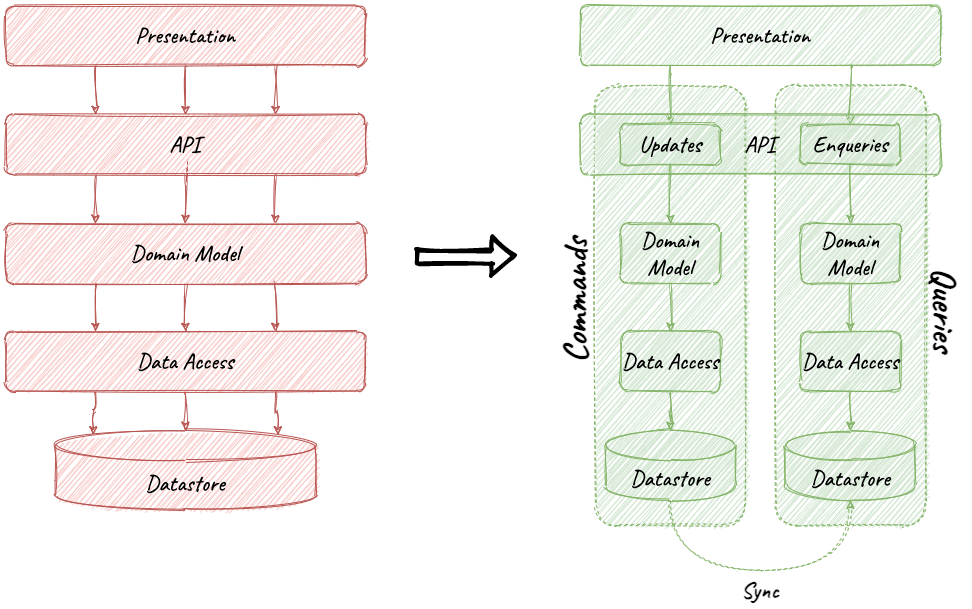

The diagram above was exported from draw.io. Its source (the exported page's mxGraphModel, read from the mxfile embedded in the PNG):
<mxGraphModel dx="1186" dy="669" grid="1" gridSize="10" guides="1" tooltips="1" connect="1" arrows="1" fold="1" page="1" pageScale="1" pageWidth="1100" pageHeight="850" math="0" shadow="0">
  <root>
    <mxCell id="0" />
    <mxCell id="1" parent="0" />
    <mxCell id="-h10ZDPqKs-Dk3NRX6hp-24" value="" style="rounded=1;whiteSpace=wrap;html=1;sketch=1;dashed=1;fillColor=#d5e8d4;strokeColor=#82b366;fontFamily=Caveat;fontSource=https%3A%2F%2Ffonts.googleapis.com%2Fcss%3Ffamily%3DCaveat;fontSize=23;" vertex="1" parent="1">
      <mxGeometry x="840" y="253" width="150" height="440" as="geometry" />
    </mxCell>
    <mxCell id="-h10ZDPqKs-Dk3NRX6hp-22" value="" style="rounded=1;whiteSpace=wrap;html=1;sketch=1;dashed=1;fillColor=#d5e8d4;strokeColor=#82b366;fontFamily=Caveat;fontSource=https%3A%2F%2Ffonts.googleapis.com%2Fcss%3Ffamily%3DCaveat;fontSize=23;" vertex="1" parent="1">
      <mxGeometry x="660" y="253" width="150" height="440" as="geometry" />
    </mxCell>
    <mxCell id="tnNA242omzMBLjsSW1qR-1" value="Datastore" style="shape=cylinder3;whiteSpace=wrap;html=1;boundedLbl=1;backgroundOutline=1;size=15;sketch=1;rounded=1;fillColor=#f8cecc;strokeColor=#b85450;fontFamily=Caveat;fontSource=https%3A%2F%2Ffonts.googleapis.com%2Fcss%3Ffamily%3DCaveat;fontSize=23;" vertex="1" parent="1">
      <mxGeometry x="120" y="598" width="260" height="80" as="geometry" />
    </mxCell>
    <mxCell id="tnNA242omzMBLjsSW1qR-21" style="edgeStyle=orthogonalEdgeStyle;orthogonalLoop=1;jettySize=auto;html=1;exitX=0.25;exitY=1;exitDx=0;exitDy=0;entryX=0.25;entryY=0;entryDx=0;entryDy=0;sketch=1;curved=1;fillColor=#f8cecc;strokeColor=#b85450;fontFamily=Caveat;fontSource=https%3A%2F%2Ffonts.googleapis.com%2Fcss%3Ffamily%3DCaveat;fontSize=23;" edge="1" parent="1" source="tnNA242omzMBLjsSW1qR-4" target="tnNA242omzMBLjsSW1qR-19">
      <mxGeometry relative="1" as="geometry" />
    </mxCell>
    <mxCell id="tnNA242omzMBLjsSW1qR-22" style="edgeStyle=orthogonalEdgeStyle;orthogonalLoop=1;jettySize=auto;html=1;exitX=0.5;exitY=1;exitDx=0;exitDy=0;entryX=0.5;entryY=0;entryDx=0;entryDy=0;sketch=1;curved=1;fillColor=#f8cecc;strokeColor=#b85450;fontFamily=Caveat;fontSource=https%3A%2F%2Ffonts.googleapis.com%2Fcss%3Ffamily%3DCaveat;fontSize=23;" edge="1" parent="1" source="tnNA242omzMBLjsSW1qR-4" target="tnNA242omzMBLjsSW1qR-19">
      <mxGeometry relative="1" as="geometry" />
    </mxCell>
    <mxCell id="tnNA242omzMBLjsSW1qR-23" style="edgeStyle=orthogonalEdgeStyle;orthogonalLoop=1;jettySize=auto;html=1;exitX=0.75;exitY=1;exitDx=0;exitDy=0;entryX=0.75;entryY=0;entryDx=0;entryDy=0;sketch=1;curved=1;fillColor=#f8cecc;strokeColor=#b85450;fontFamily=Caveat;fontSource=https%3A%2F%2Ffonts.googleapis.com%2Fcss%3Ffamily%3DCaveat;fontSize=23;" edge="1" parent="1" source="tnNA242omzMBLjsSW1qR-4" target="tnNA242omzMBLjsSW1qR-19">
      <mxGeometry relative="1" as="geometry" />
    </mxCell>
    <mxCell id="tnNA242omzMBLjsSW1qR-4" value="Presentation" style="whiteSpace=wrap;html=1;sketch=1;rounded=1;fillColor=#f8cecc;strokeColor=#b85450;fontFamily=Caveat;fontSource=https%3A%2F%2Ffonts.googleapis.com%2Fcss%3Ffamily%3DCaveat;fontSize=23;" vertex="1" parent="1">
      <mxGeometry x="70" y="173" width="360" height="60" as="geometry" />
    </mxCell>
    <mxCell id="-h10ZDPqKs-Dk3NRX6hp-39" style="edgeStyle=orthogonalEdgeStyle;curved=1;rounded=1;sketch=1;orthogonalLoop=1;jettySize=auto;html=1;exitX=0.75;exitY=1;exitDx=0;exitDy=0;entryX=0.75;entryY=0;entryDx=0;entryDy=0;fontSize=35;fillColor=#f8cecc;strokeColor=#b85450;" edge="1" parent="1" source="tnNA242omzMBLjsSW1qR-19" target="-h10ZDPqKs-Dk3NRX6hp-38">
      <mxGeometry relative="1" as="geometry" />
    </mxCell>
    <mxCell id="-h10ZDPqKs-Dk3NRX6hp-40" style="edgeStyle=orthogonalEdgeStyle;curved=1;rounded=1;sketch=1;orthogonalLoop=1;jettySize=auto;html=1;exitX=0.5;exitY=1;exitDx=0;exitDy=0;entryX=0.5;entryY=0;entryDx=0;entryDy=0;fontSize=35;fillColor=#f8cecc;strokeColor=#b85450;" edge="1" parent="1" source="tnNA242omzMBLjsSW1qR-19" target="-h10ZDPqKs-Dk3NRX6hp-38">
      <mxGeometry relative="1" as="geometry" />
    </mxCell>
    <mxCell id="-h10ZDPqKs-Dk3NRX6hp-41" style="edgeStyle=orthogonalEdgeStyle;curved=1;rounded=1;sketch=1;orthogonalLoop=1;jettySize=auto;html=1;exitX=0.25;exitY=1;exitDx=0;exitDy=0;entryX=0.25;entryY=0;entryDx=0;entryDy=0;fontSize=35;fillColor=#f8cecc;strokeColor=#b85450;" edge="1" parent="1" source="tnNA242omzMBLjsSW1qR-19" target="-h10ZDPqKs-Dk3NRX6hp-38">
      <mxGeometry relative="1" as="geometry" />
    </mxCell>
    <mxCell id="tnNA242omzMBLjsSW1qR-19" value="API" style="whiteSpace=wrap;html=1;sketch=1;rounded=1;fillColor=#f8cecc;strokeColor=#b85450;fontFamily=Caveat;fontSource=https%3A%2F%2Ffonts.googleapis.com%2Fcss%3Ffamily%3DCaveat;fontSize=23;" vertex="1" parent="1">
      <mxGeometry x="70" y="282" width="360" height="60" as="geometry" />
    </mxCell>
    <mxCell id="tnNA242omzMBLjsSW1qR-28" style="edgeStyle=orthogonalEdgeStyle;orthogonalLoop=1;jettySize=auto;html=1;exitX=0.25;exitY=1;exitDx=0;exitDy=0;entryX=0.145;entryY=0;entryDx=0;entryDy=4.35;entryPerimeter=0;sketch=1;curved=1;fillColor=#f8cecc;strokeColor=#b85450;fontFamily=Caveat;fontSource=https%3A%2F%2Ffonts.googleapis.com%2Fcss%3Ffamily%3DCaveat;fontSize=23;" edge="1" parent="1" source="tnNA242omzMBLjsSW1qR-20" target="tnNA242omzMBLjsSW1qR-1">
      <mxGeometry relative="1" as="geometry" />
    </mxCell>
    <mxCell id="rlPX1ff6OTVoPrzeAxOV-18" style="edgeStyle=orthogonalEdgeStyle;orthogonalLoop=1;jettySize=auto;html=1;exitX=0.75;exitY=1;exitDx=0;exitDy=0;entryX=0.855;entryY=0;entryDx=0;entryDy=4.35;entryPerimeter=0;sketch=1;curved=1;fillColor=#f8cecc;strokeColor=#b85450;fontFamily=Caveat;fontSource=https%3A%2F%2Ffonts.googleapis.com%2Fcss%3Ffamily%3DCaveat;fontSize=23;" edge="1" parent="1" source="tnNA242omzMBLjsSW1qR-20" target="tnNA242omzMBLjsSW1qR-1">
      <mxGeometry relative="1" as="geometry" />
    </mxCell>
    <mxCell id="-h10ZDPqKs-Dk3NRX6hp-37" style="edgeStyle=orthogonalEdgeStyle;curved=1;rounded=1;sketch=1;orthogonalLoop=1;jettySize=auto;html=1;exitX=0.5;exitY=1;exitDx=0;exitDy=0;entryX=0.5;entryY=0;entryDx=0;entryDy=0;entryPerimeter=0;fontSize=35;fillColor=#f8cecc;strokeColor=#b85450;" edge="1" parent="1" source="tnNA242omzMBLjsSW1qR-20" target="tnNA242omzMBLjsSW1qR-1">
      <mxGeometry relative="1" as="geometry" />
    </mxCell>
    <mxCell id="tnNA242omzMBLjsSW1qR-20" value="Data Access" style="whiteSpace=wrap;html=1;sketch=1;rounded=1;fillColor=#f8cecc;strokeColor=#b85450;fontFamily=Caveat;fontSource=https%3A%2F%2Ffonts.googleapis.com%2Fcss%3Ffamily%3DCaveat;fontSize=23;" vertex="1" parent="1">
      <mxGeometry x="70" y="499" width="360" height="60" as="geometry" />
    </mxCell>
    <mxCell id="-h10ZDPqKs-Dk3NRX6hp-26" style="edgeStyle=orthogonalEdgeStyle;curved=1;rounded=1;sketch=1;orthogonalLoop=1;jettySize=auto;html=1;entryX=0.5;entryY=1;entryDx=0;entryDy=0;entryPerimeter=0;dashed=1;fontFamily=Caveat;fontSource=https%3A%2F%2Ffonts.googleapis.com%2Fcss%3Ffamily%3DCaveat;fontSize=23;fillColor=#d5e8d4;strokeColor=#82b366;" edge="1" parent="1" source="rlPX1ff6OTVoPrzeAxOV-2" target="rlPX1ff6OTVoPrzeAxOV-14">
      <mxGeometry relative="1" as="geometry">
        <Array as="points">
          <mxPoint x="735" y="738" />
          <mxPoint x="915" y="738" />
        </Array>
      </mxGeometry>
    </mxCell>
    <mxCell id="rlPX1ff6OTVoPrzeAxOV-2" value="Datastore" style="shape=cylinder3;whiteSpace=wrap;html=1;boundedLbl=1;backgroundOutline=1;size=15;sketch=1;rounded=1;fillColor=#d5e8d4;strokeColor=#82b366;fontFamily=Caveat;fontSource=https%3A%2F%2Ffonts.googleapis.com%2Fcss%3Ffamily%3DCaveat;fontSize=23;" vertex="1" parent="1">
      <mxGeometry x="670" y="598" width="130" height="70" as="geometry" />
    </mxCell>
    <mxCell id="-h10ZDPqKs-Dk3NRX6hp-32" style="edgeStyle=orthogonalEdgeStyle;curved=1;rounded=1;sketch=1;orthogonalLoop=1;jettySize=auto;html=1;exitX=0.75;exitY=1;exitDx=0;exitDy=0;fontSize=35;fillColor=#d5e8d4;strokeColor=#82b366;" edge="1" parent="1" source="rlPX1ff6OTVoPrzeAxOV-5" target="-h10ZDPqKs-Dk3NRX6hp-31">
      <mxGeometry relative="1" as="geometry" />
    </mxCell>
    <mxCell id="-h10ZDPqKs-Dk3NRX6hp-33" style="edgeStyle=orthogonalEdgeStyle;curved=1;rounded=1;sketch=1;orthogonalLoop=1;jettySize=auto;html=1;exitX=0.25;exitY=1;exitDx=0;exitDy=0;entryX=0.5;entryY=0;entryDx=0;entryDy=0;fontSize=35;fillColor=#d5e8d4;strokeColor=#82b366;" edge="1" parent="1" source="rlPX1ff6OTVoPrzeAxOV-5" target="-h10ZDPqKs-Dk3NRX6hp-30">
      <mxGeometry relative="1" as="geometry" />
    </mxCell>
    <mxCell id="rlPX1ff6OTVoPrzeAxOV-5" value="Presentation" style="whiteSpace=wrap;html=1;sketch=1;rounded=1;fillColor=#d5e8d4;strokeColor=#82b366;fontFamily=Caveat;fontSource=https%3A%2F%2Ffonts.googleapis.com%2Fcss%3Ffamily%3DCaveat;fontSize=23;" vertex="1" parent="1">
      <mxGeometry x="645" y="173" width="360" height="60" as="geometry" />
    </mxCell>
    <mxCell id="rlPX1ff6OTVoPrzeAxOV-10" style="edgeStyle=orthogonalEdgeStyle;orthogonalLoop=1;jettySize=auto;html=1;entryX=0.5;entryY=0;entryDx=0;entryDy=0;entryPerimeter=0;sketch=1;curved=1;fillColor=#d5e8d4;strokeColor=#82b366;fontFamily=Caveat;fontSource=https%3A%2F%2Ffonts.googleapis.com%2Fcss%3Ffamily%3DCaveat;fontSize=23;" edge="1" parent="1" source="rlPX1ff6OTVoPrzeAxOV-11" target="rlPX1ff6OTVoPrzeAxOV-2">
      <mxGeometry relative="1" as="geometry" />
    </mxCell>
    <mxCell id="rlPX1ff6OTVoPrzeAxOV-11" value="Data Access" style="whiteSpace=wrap;html=1;sketch=1;rounded=1;fillColor=#d5e8d4;strokeColor=#82b366;fontFamily=Caveat;fontSource=https%3A%2F%2Ffonts.googleapis.com%2Fcss%3Ffamily%3DCaveat;fontSize=23;" vertex="1" parent="1">
      <mxGeometry x="685" y="499" width="100" height="60" as="geometry" />
    </mxCell>
    <mxCell id="rlPX1ff6OTVoPrzeAxOV-12" style="edgeStyle=orthogonalEdgeStyle;orthogonalLoop=1;jettySize=auto;html=1;exitX=0.5;exitY=1;exitDx=0;exitDy=0;entryX=0.5;entryY=0;entryDx=0;entryDy=0;entryPerimeter=0;sketch=1;curved=1;fillColor=#d5e8d4;strokeColor=#82b366;fontFamily=Caveat;fontSource=https%3A%2F%2Ffonts.googleapis.com%2Fcss%3Ffamily%3DCaveat;fontSize=23;" edge="1" parent="1" source="rlPX1ff6OTVoPrzeAxOV-13" target="rlPX1ff6OTVoPrzeAxOV-14">
      <mxGeometry relative="1" as="geometry" />
    </mxCell>
    <mxCell id="rlPX1ff6OTVoPrzeAxOV-13" value="Data Access" style="whiteSpace=wrap;html=1;sketch=1;rounded=1;fillColor=#d5e8d4;strokeColor=#82b366;fontFamily=Caveat;fontSource=https%3A%2F%2Ffonts.googleapis.com%2Fcss%3Ffamily%3DCaveat;fontSize=23;" vertex="1" parent="1">
      <mxGeometry x="865" y="499" width="100" height="60" as="geometry" />
    </mxCell>
    <mxCell id="rlPX1ff6OTVoPrzeAxOV-14" value="Datastore" style="shape=cylinder3;whiteSpace=wrap;html=1;boundedLbl=1;backgroundOutline=1;size=15;sketch=1;rounded=1;fillColor=#d5e8d4;strokeColor=#82b366;fontFamily=Caveat;fontSource=https%3A%2F%2Ffonts.googleapis.com%2Fcss%3Ffamily%3DCaveat;fontSize=23;" vertex="1" parent="1">
      <mxGeometry x="850" y="598" width="130" height="70" as="geometry" />
    </mxCell>
    <mxCell id="rlPX1ff6OTVoPrzeAxOV-15" value="&lt;b style=&quot;font-size: 23px;&quot;&gt;Sync&lt;/b&gt;" style="text;html=1;align=center;verticalAlign=middle;whiteSpace=wrap;sketch=1;rounded=1;fontFamily=Caveat;fontSource=https%3A%2F%2Ffonts.googleapis.com%2Fcss%3Ffamily%3DCaveat;fontSize=23;" vertex="1" parent="1">
      <mxGeometry x="800" y="748" width="50" height="20" as="geometry" />
    </mxCell>
    <mxCell id="rlPX1ff6OTVoPrzeAxOV-16" value="" style="shape=flexArrow;endArrow=classic;html=1;sketch=1;curved=1;fontFamily=Caveat;fontSource=https%3A%2F%2Ffonts.googleapis.com%2Fcss%3Ffamily%3DCaveat;fontSize=23;strokeWidth=4;" edge="1" parent="1">
      <mxGeometry width="50" height="50" relative="1" as="geometry">
        <mxPoint x="480" y="424" as="sourcePoint" />
        <mxPoint x="580" y="424" as="targetPoint" />
      </mxGeometry>
    </mxCell>
    <mxCell id="-h10ZDPqKs-Dk3NRX6hp-27" value="&lt;b style=&quot;font-size: 35px;&quot;&gt;Commands&lt;/b&gt;" style="text;html=1;align=center;verticalAlign=middle;whiteSpace=wrap;rounded=0;dashed=1;sketch=1;rotation=-90;fontFamily=Caveat;fontSource=https%3A%2F%2Ffonts.googleapis.com%2Fcss%3Ffamily%3DCaveat;fontSize=35;" vertex="1" parent="1">
      <mxGeometry x="620" y="458" width="40" height="20" as="geometry" />
    </mxCell>
    <mxCell id="-h10ZDPqKs-Dk3NRX6hp-28" value="&lt;b style=&quot;font-size: 35px;&quot;&gt;Queries&lt;/b&gt;" style="text;html=1;align=center;verticalAlign=middle;whiteSpace=wrap;rounded=0;dashed=1;sketch=1;rotation=90;fontFamily=Caveat;fontSource=https%3A%2F%2Ffonts.googleapis.com%2Fcss%3Ffamily%3DCaveat;fontSize=35;" vertex="1" parent="1">
      <mxGeometry x="990" y="468" width="40" height="20" as="geometry" />
    </mxCell>
    <mxCell id="-h10ZDPqKs-Dk3NRX6hp-29" value="API" style="whiteSpace=wrap;html=1;sketch=1;rounded=1;fillColor=#d5e8d4;strokeColor=#82b366;fontFamily=Caveat;fontSource=https%3A%2F%2Ffonts.googleapis.com%2Fcss%3Ffamily%3DCaveat;fontSize=23;" vertex="1" parent="1">
      <mxGeometry x="645" y="282" width="360" height="60" as="geometry" />
    </mxCell>
    <mxCell id="-h10ZDPqKs-Dk3NRX6hp-48" style="edgeStyle=orthogonalEdgeStyle;curved=1;rounded=1;sketch=1;orthogonalLoop=1;jettySize=auto;html=1;exitX=0.5;exitY=1;exitDx=0;exitDy=0;entryX=0.5;entryY=0;entryDx=0;entryDy=0;fontSize=35;fillColor=#d5e8d4;strokeColor=#82b366;" edge="1" parent="1" source="-h10ZDPqKs-Dk3NRX6hp-30" target="-h10ZDPqKs-Dk3NRX6hp-45">
      <mxGeometry relative="1" as="geometry" />
    </mxCell>
    <mxCell id="-h10ZDPqKs-Dk3NRX6hp-30" value="Updates" style="whiteSpace=wrap;html=1;sketch=1;rounded=1;fillColor=#d5e8d4;strokeColor=#82b366;fontFamily=Caveat;fontSource=https%3A%2F%2Ffonts.googleapis.com%2Fcss%3Ffamily%3DCaveat;fontSize=23;" vertex="1" parent="1">
      <mxGeometry x="685" y="292" width="100" height="40" as="geometry" />
    </mxCell>
    <mxCell id="-h10ZDPqKs-Dk3NRX6hp-47" style="edgeStyle=orthogonalEdgeStyle;curved=1;rounded=1;sketch=1;orthogonalLoop=1;jettySize=auto;html=1;exitX=0.5;exitY=1;exitDx=0;exitDy=0;entryX=0.5;entryY=0;entryDx=0;entryDy=0;fontSize=35;fillColor=#d5e8d4;strokeColor=#82b366;" edge="1" parent="1" source="-h10ZDPqKs-Dk3NRX6hp-31" target="-h10ZDPqKs-Dk3NRX6hp-46">
      <mxGeometry relative="1" as="geometry" />
    </mxCell>
    <mxCell id="-h10ZDPqKs-Dk3NRX6hp-31" value="Enqueries" style="whiteSpace=wrap;html=1;sketch=1;rounded=1;fillColor=#d5e8d4;strokeColor=#82b366;fontFamily=Caveat;fontSource=https%3A%2F%2Ffonts.googleapis.com%2Fcss%3Ffamily%3DCaveat;fontSize=23;" vertex="1" parent="1">
      <mxGeometry x="865" y="292" width="100" height="40" as="geometry" />
    </mxCell>
    <mxCell id="-h10ZDPqKs-Dk3NRX6hp-42" style="edgeStyle=orthogonalEdgeStyle;curved=1;rounded=1;sketch=1;orthogonalLoop=1;jettySize=auto;html=1;exitX=0.25;exitY=1;exitDx=0;exitDy=0;entryX=0.25;entryY=0;entryDx=0;entryDy=0;fontSize=35;fillColor=#f8cecc;strokeColor=#b85450;" edge="1" parent="1" source="-h10ZDPqKs-Dk3NRX6hp-38" target="tnNA242omzMBLjsSW1qR-20">
      <mxGeometry relative="1" as="geometry" />
    </mxCell>
    <mxCell id="-h10ZDPqKs-Dk3NRX6hp-43" style="edgeStyle=orthogonalEdgeStyle;curved=1;rounded=1;sketch=1;orthogonalLoop=1;jettySize=auto;html=1;exitX=0.5;exitY=1;exitDx=0;exitDy=0;entryX=0.5;entryY=0;entryDx=0;entryDy=0;fontSize=35;fillColor=#f8cecc;strokeColor=#b85450;" edge="1" parent="1" source="-h10ZDPqKs-Dk3NRX6hp-38" target="tnNA242omzMBLjsSW1qR-20">
      <mxGeometry relative="1" as="geometry" />
    </mxCell>
    <mxCell id="-h10ZDPqKs-Dk3NRX6hp-44" style="edgeStyle=orthogonalEdgeStyle;curved=1;rounded=1;sketch=1;orthogonalLoop=1;jettySize=auto;html=1;exitX=0.75;exitY=1;exitDx=0;exitDy=0;entryX=0.75;entryY=0;entryDx=0;entryDy=0;fontSize=35;fillColor=#f8cecc;strokeColor=#b85450;" edge="1" parent="1" source="-h10ZDPqKs-Dk3NRX6hp-38" target="tnNA242omzMBLjsSW1qR-20">
      <mxGeometry relative="1" as="geometry" />
    </mxCell>
    <mxCell id="-h10ZDPqKs-Dk3NRX6hp-38" value="Domain Model" style="whiteSpace=wrap;html=1;sketch=1;rounded=1;fillColor=#f8cecc;strokeColor=#b85450;fontFamily=Caveat;fontSource=https%3A%2F%2Ffonts.googleapis.com%2Fcss%3Ffamily%3DCaveat;fontSize=23;" vertex="1" parent="1">
      <mxGeometry x="70" y="391" width="360" height="60" as="geometry" />
    </mxCell>
    <mxCell id="-h10ZDPqKs-Dk3NRX6hp-49" style="edgeStyle=orthogonalEdgeStyle;curved=1;rounded=1;sketch=1;orthogonalLoop=1;jettySize=auto;html=1;exitX=0.5;exitY=1;exitDx=0;exitDy=0;entryX=0.5;entryY=0;entryDx=0;entryDy=0;fontSize=35;fillColor=#d5e8d4;strokeColor=#82b366;" edge="1" parent="1" source="-h10ZDPqKs-Dk3NRX6hp-45" target="rlPX1ff6OTVoPrzeAxOV-11">
      <mxGeometry relative="1" as="geometry" />
    </mxCell>
    <mxCell id="-h10ZDPqKs-Dk3NRX6hp-45" value="Domain Model" style="whiteSpace=wrap;html=1;sketch=1;rounded=1;fillColor=#d5e8d4;strokeColor=#82b366;fontFamily=Caveat;fontSource=https%3A%2F%2Ffonts.googleapis.com%2Fcss%3Ffamily%3DCaveat;fontSize=23;" vertex="1" parent="1">
      <mxGeometry x="685" y="391" width="100" height="60" as="geometry" />
    </mxCell>
    <mxCell id="-h10ZDPqKs-Dk3NRX6hp-50" style="edgeStyle=orthogonalEdgeStyle;curved=1;rounded=1;sketch=1;orthogonalLoop=1;jettySize=auto;html=1;exitX=0.5;exitY=1;exitDx=0;exitDy=0;entryX=0.5;entryY=0;entryDx=0;entryDy=0;fontSize=35;fillColor=#d5e8d4;strokeColor=#82b366;" edge="1" parent="1" source="-h10ZDPqKs-Dk3NRX6hp-46" target="rlPX1ff6OTVoPrzeAxOV-13">
      <mxGeometry relative="1" as="geometry" />
    </mxCell>
    <mxCell id="-h10ZDPqKs-Dk3NRX6hp-46" value="Domain Model" style="whiteSpace=wrap;html=1;sketch=1;rounded=1;fillColor=#d5e8d4;strokeColor=#82b366;fontFamily=Caveat;fontSource=https%3A%2F%2Ffonts.googleapis.com%2Fcss%3Ffamily%3DCaveat;fontSize=23;" vertex="1" parent="1">
      <mxGeometry x="865" y="391" width="100" height="60" as="geometry" />
    </mxCell>
  </root>
</mxGraphModel>